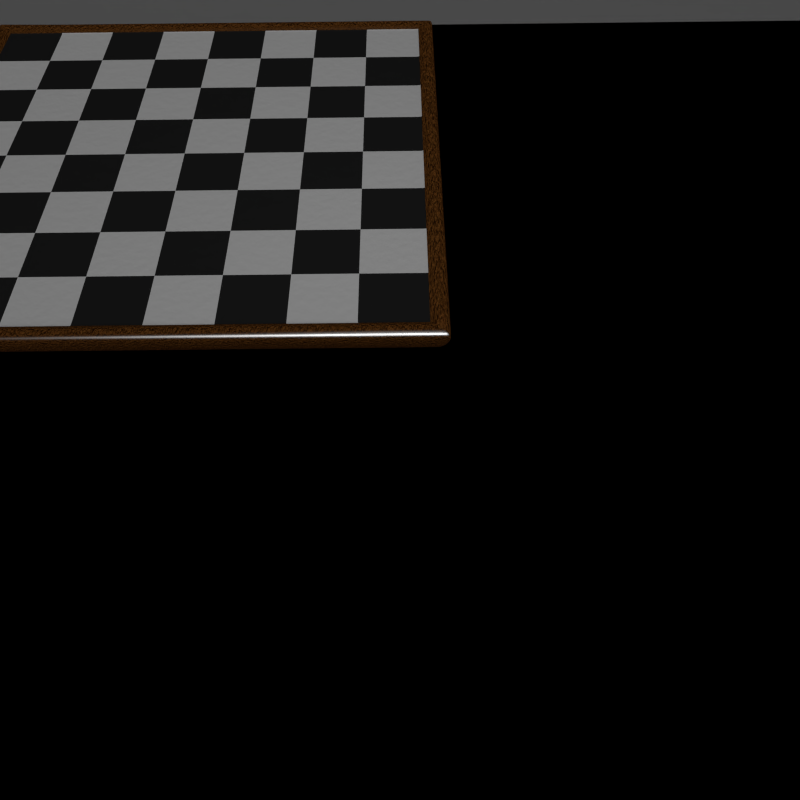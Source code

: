 # Source: chessboard2.blend  (saved by Blender 2.76.0; exported with 4.5.12 LTS)
import bpy
from mathutils import Matrix  # noqa: F401  (used for matrix-valued properties, if any)

bpy.ops.wm.read_factory_settings(use_empty=True)
scene = bpy.context.scene
scene.name = 'Scene'

# ---- collections
col_collection_1 = bpy.data.collections.new('Collection 1'); scene.collection.children.link(col_collection_1)
col_collection_2 = bpy.data.collections.new('Collection 2'); scene.collection.children.link(col_collection_2)

# ---- materials (node trees are filled in below, after node groups)
mat_black = bpy.data.materials.new('Black')
mat_black.alpha_threshold = 0.0
mat_black.diffuse_color = (0.0291, 0.0291, 0.0291, 1.0)
mat_black.roughness = 0.5
mat_black.line_color = (0.0, 0.0, 0.0, 1.0)
mat_white = bpy.data.materials.new('White')
mat_white.alpha_threshold = 0.0
mat_white.roughness = 0.5
mat_wood = bpy.data.materials.new('Wood')
mat_wood.alpha_threshold = 0.0
mat_wood.diffuse_color = (0.1902, 0.09747, 0.02327, 1.0)
mat_wood.roughness = 0.5
mat_wire = bpy.data.materials.new('Wire')
mat_wire.alpha_threshold = 0.0
mat_wire.roughness = 0.5
mat_material = bpy.data.materials.new('Material')
mat_material.alpha_threshold = 0.0
mat_material.roughness = 0.5

# ---- material node trees
mat_black.use_nodes = True; mat_black.node_tree.nodes.clear()
_N = mat_black.node_tree.nodes; _L = mat_black.node_tree.links
n0 = _N.new('ShaderNodeBump'); n0.name = 'Bump'; n0.location = (-403, 197)
n0.invert = True
n0.inputs[0].default_value = 0.2182
n0.inputs[1].default_value = 0.1
n0.inputs[2].default_value = 1.0
n1 = _N.new('ShaderNodeTexCoord'); n1.name = 'Texture Coordinate'; n1.location = (-929, 204)
n2 = _N.new('ShaderNodeFresnel'); n2.name = 'Fresnel'; n2.location = (-412, 357)
n2.inputs[0].default_value = 1.45
n3 = _N.new('ShaderNodeMath'); n3.name = 'Math'; n3.location = (-204, 510)
n3.operation = 'MULTIPLY'
n3.use_clamp = True
n4 = _N.new('ShaderNodeLayerWeight'); n4.name = 'Layer Weight'; n4.location = (-423, 498)
n4.inputs[0].default_value = 1.2
n5 = _N.new('ShaderNodeMath'); n5.name = 'Math.001'; n5.location = (-4, 517)
n5.operation = 'SINE'
n5.use_clamp = True
n6 = _N.new('ShaderNodeMath'); n6.name = 'Math.002'; n6.location = (179, 522)
n6.operation = 'SINE'
n6.use_clamp = True
n7 = _N.new('ShaderNodeOutputMaterial'); n7.name = 'Material Output'; n7.location = (592, 329)
n8 = _N.new('ShaderNodeMixShader'); n8.name = 'Mix Shader'; n8.location = (370, 326)
n9 = _N.new('ShaderNodeBsdfDiffuse'); n9.name = 'Diffuse BSDF'; n9.location = (-117, 308)
n10 = _N.new('ShaderNodeBsdfAnisotropic'); n10.name = 'Glossy BSDF'; n10.location = (-99, 176)
n10.distribution = 'GGX'
n10.inputs[1].default_value = 0.2236
n11 = _N.new('ShaderNodeTexNoise'); n11.name = 'Noise Texture'; n11.location = (-694, 209)
n11.inputs[2].default_value = 20.0
n11.inputs[3].default_value = 16.0
n12 = _N.new('ShaderNodeValToRGB'); n12.name = 'ColorRamp'; n12.location = (-851, 453)
n12.color_ramp.interpolation = 'B_SPLINE'
while len(n12.color_ramp.elements) > 1: n12.color_ramp.elements.remove(n12.color_ramp.elements[-1])
n12.color_ramp.elements[0].position = 0.0; n12.color_ramp.elements[0].color = (0.0, 0.0, 0.0, 1.0)
_e = n12.color_ramp.elements.new(1.0); _e.color = (0.0435, 0.0435, 0.0435, 1.0)
_L.new(n8.outputs[0], n7.inputs[0])
_L.new(n9.outputs[0], n8.inputs[2])
_L.new(n11.outputs[0], n0.inputs[3])
_L.new(n0.outputs[0], n10.inputs[4])
_L.new(n0.outputs[0], n9.inputs[2])
_L.new(n1.outputs[0], n11.inputs[0])
_L.new(n4.outputs[1], n3.inputs[0])
_L.new(n4.outputs[1], n3.inputs[1])
_L.new(n2.outputs[0], n5.inputs[1])
_L.new(n3.outputs[0], n5.inputs[0])
_L.new(n10.outputs[0], n8.inputs[1])
_L.new(n11.outputs[0], n6.inputs[1])
_L.new(n5.outputs[0], n6.inputs[0])
_L.new(n6.outputs[0], n8.inputs[0])
_L.new(n12.outputs[0], n9.inputs[0])
_L.new(n12.outputs[0], n10.inputs[0])
n7.is_active_output = True
mat_white.use_nodes = True; mat_white.node_tree.nodes.clear()
_N = mat_white.node_tree.nodes; _L = mat_white.node_tree.links
n0 = _N.new('ShaderNodeBump'); n0.name = 'Bump'; n0.location = (-403, 197)
n0.invert = True
n0.inputs[0].default_value = 0.2182
n0.inputs[1].default_value = 0.1
n0.inputs[2].default_value = 1.0
n1 = _N.new('ShaderNodeTexCoord'); n1.name = 'Texture Coordinate'; n1.location = (-929, 204)
n2 = _N.new('ShaderNodeFresnel'); n2.name = 'Fresnel'; n2.location = (-412, 357)
n2.inputs[0].default_value = 1.45
n3 = _N.new('ShaderNodeMath'); n3.name = 'Math'; n3.location = (-204, 510)
n3.operation = 'MULTIPLY'
n3.use_clamp = True
n4 = _N.new('ShaderNodeLayerWeight'); n4.name = 'Layer Weight'; n4.location = (-423, 498)
n4.inputs[0].default_value = 1.2
n5 = _N.new('ShaderNodeTexNoise'); n5.name = 'Noise Texture'; n5.location = (-618, 218)
n5.inputs[2].default_value = 60.0
n5.inputs[3].default_value = 16.0
n6 = _N.new('ShaderNodeMath'); n6.name = 'Math.002'; n6.location = (179, 522)
n6.operation = 'SINE'
n6.use_clamp = True
n7 = _N.new('ShaderNodeOutputMaterial'); n7.name = 'Material Output'; n7.location = (592, 329)
n8 = _N.new('ShaderNodeBsdfDiffuse'); n8.name = 'Diffuse BSDF'; n8.location = (-117, 308)
n9 = _N.new('ShaderNodeValToRGB'); n9.name = 'ColorRamp'; n9.location = (-835, 469)
n9.color_ramp.interpolation = 'B_SPLINE'
while len(n9.color_ramp.elements) > 1: n9.color_ramp.elements.remove(n9.color_ramp.elements[-1])
n9.color_ramp.elements[0].position = 0.0; n9.color_ramp.elements[0].color = (1.0, 1.0, 1.0, 1.0)
_e = n9.color_ramp.elements.new(1.0); _e.color = (0.3557, 0.3557, 0.3557, 1.0)
n10 = _N.new('ShaderNodeMath'); n10.name = 'Math.001'; n10.location = (-4, 517)
n10.operation = 'SINE'
n10.use_clamp = True
n11 = _N.new('ShaderNodeMixShader'); n11.name = 'Mix Shader'; n11.location = (370, 326)
n12 = _N.new('ShaderNodeBsdfAnisotropic'); n12.name = 'Glossy BSDF'; n12.location = (-99, 176)
n12.distribution = 'GGX'
n12.inputs[1].default_value = 0.0
_L.new(n11.outputs[0], n7.inputs[0])
_L.new(n8.outputs[0], n11.inputs[2])
_L.new(n5.outputs[0], n0.inputs[3])
_L.new(n1.outputs[0], n5.inputs[0])
_L.new(n4.outputs[1], n3.inputs[0])
_L.new(n4.outputs[1], n3.inputs[1])
_L.new(n2.outputs[0], n10.inputs[1])
_L.new(n3.outputs[0], n10.inputs[0])
_L.new(n5.outputs[0], n6.inputs[1])
_L.new(n10.outputs[0], n6.inputs[0])
_L.new(n9.outputs[0], n8.inputs[0])
_L.new(n10.outputs[0], n11.inputs[0])
_L.new(n12.outputs[0], n11.inputs[1])
_L.new(n9.outputs[0], n12.inputs[0])
_L.new(n0.outputs[0], n8.inputs[2])
_L.new(n0.outputs[0], n12.inputs[4])
n7.is_active_output = True
mat_wood.use_nodes = True; mat_wood.node_tree.nodes.clear()
_N = mat_wood.node_tree.nodes; _L = mat_wood.node_tree.links
n0 = _N.new('ShaderNodeBsdfDiffuse'); n0.name = 'Diffuse BSDF'; n0.location = (-115, 254)
n1 = _N.new('ShaderNodeOutputMaterial'); n1.name = 'Material Output'; n1.location = (387, 297)
n2 = _N.new('ShaderNodeMixShader'); n2.name = 'Mix Shader'; n2.location = (195, 345)
n3 = _N.new('ShaderNodeLayerWeight'); n3.name = 'Layer Weight'; n3.location = (-345, 489)
n3.inputs[0].default_value = 0.98
n4 = _N.new('ShaderNodeMath'); n4.name = 'Math'; n4.location = (-88, 508)
n4.use_clamp = True
n5 = _N.new('ShaderNodeBump'); n5.name = 'Bump'; n5.location = (-379, 184)
n5.inputs[1].default_value = 0.5
n5.inputs[2].default_value = 1.0
n6 = _N.new('ShaderNodeTexCoord'); n6.name = 'Texture Coordinate'; n6.location = (-1622, 189)
n7 = _N.new('ShaderNodeMapping'); n7.name = 'Mapping'; n7.location = (-1342, 233)
n7.vector_type = 'VECTOR'
n7.inputs[3].default_value = (5.0, 1.0, 1.0)
n8 = _N.new('ShaderNodeTexNoise'); n8.name = 'Noise Texture.001'; n8.location = (-967, 463)
n8.inputs[2].default_value = 40.0
n8.inputs[3].default_value = 16.0
n9 = _N.new('ShaderNodeTexNoise'); n9.name = 'Noise Texture'; n9.location = (-858, 130)
n9.inputs[2].default_value = 60.0
n9.inputs[3].default_value = 16.0
n9.inputs[8].default_value = 0.35
n10 = _N.new('ShaderNodeValToRGB'); n10.name = 'ColorRamp'; n10.location = (-755, 448)
n10.color_ramp.interpolation = 'B_SPLINE'
while len(n10.color_ramp.elements) > 1: n10.color_ramp.elements.remove(n10.color_ramp.elements[-1])
n10.color_ramp.elements[0].position = 0.0; n10.color_ramp.elements[0].color = (0.235, 0.09831, 0.02021, 1.0)
_e = n10.color_ramp.elements.new(1.0); _e.color = (0.0955, 0.02395, 0.006532, 1.0)
n11 = _N.new('ShaderNodeBsdfAnisotropic'); n11.name = 'Glossy BSDF'; n11.location = (-92, 112)
n11.distribution = 'ASHIKHMIN_SHIRLEY'
n11.inputs[1].default_value = 0.4472
_L.new(n0.outputs[0], n2.inputs[2])
_L.new(n6.outputs[0], n7.inputs[0])
_L.new(n7.outputs[0], n9.inputs[0])
_L.new(n2.outputs[0], n1.inputs[0])
_L.new(n3.outputs[1], n4.inputs[0])
_L.new(n11.outputs[0], n2.inputs[1])
_L.new(n9.outputs[0], n5.inputs[3])
_L.new(n9.outputs[0], n4.inputs[1])
_L.new(n5.outputs[0], n0.inputs[2])
_L.new(n8.outputs[0], n10.inputs[0])
_L.new(n7.outputs[0], n8.inputs[0])
_L.new(n10.outputs[0], n0.inputs[0])
_L.new(n3.outputs[1], n2.inputs[0])
n1.is_active_output = True
mat_wire.use_nodes = True; mat_wire.node_tree.nodes.clear()
_N = mat_wire.node_tree.nodes; _L = mat_wire.node_tree.links
n0 = _N.new('ShaderNodeOutputMaterial'); n0.name = 'Material Output'; n0.location = (300, 300)
n1 = _N.new('ShaderNodeBsdfDiffuse'); n1.name = 'Diffuse BSDF'; n1.location = (10, 300)
_L.new(n1.outputs[0], n0.inputs[0])
n0.is_active_output = True
mat_material.use_nodes = True; mat_material.node_tree.nodes.clear()
_N = mat_material.node_tree.nodes; _L = mat_material.node_tree.links
n0 = _N.new('ShaderNodeOutputMaterial'); n0.name = 'Material Output'; n0.location = (300, 300)
n1 = _N.new('ShaderNodeMixShader'); n1.name = 'Mix Shader'; n1.location = (90, 348)
n2 = _N.new('ShaderNodeBsdfAnisotropic'); n2.name = 'Glossy BSDF'; n2.location = (-184, 132)
n2.distribution = 'GGX'
n2.inputs[1].default_value = 0.4472
n3 = _N.new('ShaderNodeBsdfDiffuse'); n3.name = 'Diffuse BSDF'; n3.location = (-239, 295)
n3.inputs[0].default_value = (0.247, 0.247, 0.247, 1.0)
n4 = _N.new('ShaderNodeLayerWeight'); n4.name = 'Layer Weight'; n4.location = (-228, 443)
_L.new(n3.outputs[0], n1.inputs[1])
_L.new(n1.outputs[0], n0.inputs[0])
_L.new(n2.outputs[0], n1.inputs[2])
_L.new(n4.outputs[1], n1.inputs[0])
n0.is_active_output = True

# ---- world
world_world = bpy.data.worlds.new('World'); scene.world = world_world
world_world.use_nodes = True; world_world.node_tree.nodes.clear()
_N = world_world.node_tree.nodes; _L = world_world.node_tree.links
n0 = _N.new('ShaderNodeOutputWorld'); n0.name = 'World Output'; n0.location = (300, 300)
n1 = _N.new('ShaderNodeBackground'); n1.name = 'Background'; n1.location = (10, 300)
n1.inputs[0].default_value = (0.05088, 0.05088, 0.05088, 1.0)
_L.new(n1.outputs[0], n0.inputs[0])
n0.is_active_output = True
world_world.color = (0.05088, 0.05088, 0.05088)
world_world.use_sun_shadow = False
world_world.sun_shadow_jitter_overblur = 0.0
world_world.cycles.sampling_method = 'MANUAL'
world_world.cycles.sample_map_resolution = 2048
world_world.light_settings.ao_factor = 0.2467

# ---- cameras
cam_camera = bpy.data.cameras.new('Camera')
cam_camera.clip_end = 100.0
cam_camera.lens = 35.0
cam_camera.sensor_width = 32.0
cam_camera.sensor_height = 18.0
cam_camera.ortho_scale = 7.314
cam_camera.dof.focus_distance = 0.0

# ---- lights
light_lamp = bpy.data.lights.new('Lamp', 'POINT')
light_lamp.transmission_factor = 0.0
light_lamp.cutoff_distance = 30.0
light_lamp.energy = 500.0
light_lamp.shadow_buffer_clip_start = 1.001
light_lamp.shadow_soft_size = 0.1
light_lamp.shadow_maximum_resolution = 0.006
light_lamp.use_absolute_resolution = True
light_lamp.cycles.use_multiple_importance_sampling = False
light_sun = bpy.data.lights.new('Sun', 'SUN')
light_sun.transmission_factor = 0.0
light_sun.angle = 0.1993
light_sun.energy = 1.0
light_sun.shadow_buffer_clip_start = 0.5
light_sun.shadow_soft_size = 0.1
light_sun.shadow_cascade_max_distance = 1000.0
light_sun.cycles.use_multiple_importance_sampling = False

# ---- meshes
me_chessboard = bpy.data.meshes.new('Chessboard')
me_chessboard.from_pydata([(-9.924, 2.656, -0.3621), (-9.924, -0.9647, -0.3621), (-13.55, -0.9647, -0.3621), (-13.55, 2.656, -0.3621), (-9.924, 2.656, 0.3621), (-9.924, -0.9647, 0.3621), (-13.55, -0.9647, 0.3621), (-13.55, 2.656, 0.3621), (-11.73, 2.656, -0.3621), (-11.73, -0.9647, -0.3621), (-11.73, 2.656, 0.3621), (-11.73, -0.9647, 0.3621), (-9.924, 0.8458, -0.3621), (-13.55, 0.8458, -0.3621), (-9.924, 0.8458, 0.3621), (-13.55, 0.8458, 0.3621), (-11.73, 0.8458, 0.3621), (-11.73, 0.8458, -0.3621), (-6.303, 2.656, -0.3621), (-6.303, -0.9647, -0.3621), (-6.303, 2.656, 0.3621), (-6.303, -0.9647, 0.3621), (-8.114, 2.656, -0.3621), (-8.114, -0.9647, -0.3621), (-8.114, 2.656, 0.3621), (-8.114, -0.9647, 0.3621), (-6.303, 0.8458, -0.3621), (-6.303, 0.8458, 0.3621), (-8.114, 0.8458, 0.3621), (-8.114, 0.8458, -0.3621), (-2.682, 2.656, -0.3621), (-2.682, -0.9647, -0.3621), (-2.682, 2.656, 0.3621), (-2.682, -0.9647, 0.3621), (-4.493, 2.656, -0.3621), (-4.493, -0.9647, -0.3621), (-4.493, 2.656, 0.3621), (-4.493, -0.9647, 0.3621), (-2.682, 0.8458, -0.3621), (-2.682, 0.8458, 0.3621), (-4.493, 0.8458, 0.3621), (-4.493, 0.8458, -0.3621), (0.9385, 2.656, -0.3621), (0.9385, -0.9647, -0.3621), (0.9385, 2.656, 0.3621), (0.9385, -0.9647, 0.3621), (-0.8719, 2.656, -0.3621), (-0.8719, -0.9647, -0.3621), (-0.8719, 2.656, 0.3621), (-0.8719, -0.9647, 0.3621), (0.9385, 0.8458, -0.3621), (0.9385, 0.8458, 0.3621), (-0.8719, 0.8458, 0.3621), (-0.8719, 0.8458, -0.3621), (-9.924, 6.277, -0.3621), (-13.55, 6.277, -0.3621), (-9.924, 6.277, 0.3621), (-13.55, 6.277, 0.3621), (-11.73, 6.277, -0.3621), (-11.73, 6.277, 0.3621), (-9.924, 4.467, -0.3621), (-13.55, 4.467, -0.3621), (-9.924, 4.467, 0.3621), (-13.55, 4.467, 0.3621), (-11.73, 4.467, 0.3621), (-11.73, 4.467, -0.3621), (-6.303, 6.277, -0.3621), (-6.303, 6.277, 0.3621), (-8.114, 6.277, -0.3621), (-8.114, 6.277, 0.3621), (-6.303, 4.467, -0.3621), (-6.303, 4.467, 0.3621), (-8.114, 4.467, 0.3621), (-8.114, 4.467, -0.3621), (-2.682, 6.277, -0.3621), (-2.682, 6.277, 0.3621), (-4.493, 6.277, -0.3621), (-4.493, 6.277, 0.3621), (-2.682, 4.467, -0.3621), (-2.682, 4.467, 0.3621), (-4.493, 4.467, 0.3621), (-4.493, 4.467, -0.3621), (0.9385, 6.277, -0.3621), (0.9385, 6.277, 0.3621), (-0.8719, 6.277, -0.3621), (-0.8719, 6.277, 0.3621), (0.9385, 4.467, -0.3621), (0.9385, 4.467, 0.3621), (-0.8719, 4.467, 0.3621), (-0.8719, 4.467, -0.3621), (-9.924, 9.898, -0.3621), (-13.55, 9.898, -0.3621), (-9.924, 9.898, 0.3621), (-13.55, 9.898, 0.3621), (-11.73, 9.898, -0.3621), (-11.73, 9.898, 0.3621), (-9.924, 8.088, -0.3621), (-13.55, 8.088, -0.3621), (-9.924, 8.088, 0.3621), (-13.55, 8.088, 0.3621), (-11.73, 8.088, 0.3621), (-11.73, 8.088, -0.3621), (-6.303, 9.898, -0.3621), (-6.303, 9.898, 0.3621), (-8.114, 9.898, -0.3621), (-8.114, 9.898, 0.3621), (-6.303, 8.088, -0.3621), (-6.303, 8.088, 0.3621), (-8.114, 8.088, 0.3621), (-8.114, 8.088, -0.3621), (-2.682, 9.898, -0.3621), (-2.682, 9.898, 0.3621), (-4.493, 9.898, -0.3621), (-4.493, 9.898, 0.3621), (-2.682, 8.088, -0.3621), (-2.682, 8.088, 0.3621), (-4.493, 8.088, 0.3621), (-4.493, 8.088, -0.3621), (0.9385, 9.898, -0.3621), (0.9385, 9.898, 0.3621), (-0.8719, 9.898, -0.3621), (-0.8719, 9.898, 0.3621), (0.9385, 8.088, -0.3621), (0.9385, 8.088, 0.3621), (-0.8719, 8.088, 0.3621), (-0.8719, 8.088, -0.3621), (-9.924, 13.52, -0.3621), (-13.55, 13.52, -0.3621), (-9.924, 13.52, 0.3621), (-13.55, 13.52, 0.3621), (-11.73, 13.52, -0.3621), (-11.73, 13.52, 0.3621), (-9.924, 11.71, -0.3621), (-13.55, 11.71, -0.3621), (-9.924, 11.71, 0.3621), (-13.55, 11.71, 0.3621), (-11.73, 11.71, 0.3621), (-11.73, 11.71, -0.3621), (-6.303, 13.52, -0.3621), (-6.303, 13.52, 0.3621), (-8.114, 13.52, -0.3621), (-8.114, 13.52, 0.3621), (-6.303, 11.71, -0.3621), (-6.303, 11.71, 0.3621), (-8.114, 11.71, 0.3621), (-8.114, 11.71, -0.3621), (-2.682, 13.52, -0.3621), (-2.682, 13.52, 0.3621), (-4.493, 13.52, -0.3621), (-4.493, 13.52, 0.3621), (-2.682, 11.71, -0.3621), (-2.682, 11.71, 0.3621), (-4.493, 11.71, 0.3621), (-4.493, 11.71, -0.3621), (0.9385, 13.52, -0.3621), (0.9385, 13.52, 0.3621), (-0.8719, 13.52, -0.3621), (-0.8719, 13.52, 0.3621), (0.9385, 11.71, -0.3621), (0.9385, 11.71, 0.3621), (-0.8719, 11.71, 0.3621), (-0.8719, 11.71, -0.3621), (-11.94, -1.232, -0.3755), (-13.81, -1.232, -0.3755), (-13.81, 0.6452, -0.3755), (-13.81, 2.523, -0.3755), (-12.19, -1.567, 0.3755), (-14.15, -1.567, 0.3755), (-14.15, 0.3942, 0.3755), (-14.15, 2.355, 0.3755), (-10.06, -1.232, -0.3755), (-10.23, -1.567, 0.3755), (-8.181, -1.232, -0.3755), (-8.264, -1.567, 0.3755), (-6.303, -1.232, -0.3755), (-6.303, -1.567, 0.3755), (-4.426, -1.232, -0.3755), (-4.342, -1.567, 0.3755), (-2.549, -1.232, -0.3755), (-2.381, -1.567, 0.3755), (1.206, 0.6452, -0.3755), (1.206, -1.232, -0.3755), (-0.6713, -1.232, -0.3755), (1.541, 0.3942, 0.3755), (1.541, -1.567, 0.3755), (-0.4203, -1.567, 0.3755), (1.206, 2.523, -0.3755), (1.541, 2.355, 0.3755), (-13.81, 4.4, -0.3755), (-13.81, 6.277, -0.3755), (-14.15, 4.316, 0.3755), (-14.15, 6.277, 0.3755), (1.206, 4.4, -0.3755), (1.541, 4.316, 0.3755), (1.206, 6.277, -0.3755), (1.541, 6.277, 0.3755), (-13.81, 8.155, -0.3755), (-13.81, 10.03, -0.3755), (-14.15, 8.238, 0.3755), (-14.15, 10.2, 0.3755), (1.206, 8.155, -0.3755), (1.541, 8.238, 0.3755), (1.206, 10.03, -0.3755), (1.541, 10.2, 0.3755), (-11.94, 13.79, -0.3755), (-13.81, 13.79, -0.3755), (-13.81, 11.91, -0.3755), (-12.19, 14.12, 0.3755), (-14.15, 14.12, 0.4613), (-14.15, 12.16, 0.3755), (-10.06, 13.79, -0.3755), (-10.23, 14.12, 0.3755), (-8.181, 13.79, -0.3755), (-8.264, 14.12, 0.3755), (-6.303, 13.79, -0.3755), (-6.303, 14.12, 0.3755), (-4.426, 13.79, -0.3755), (-4.342, 14.12, 0.3755), (-2.549, 13.79, -0.3755), (-2.381, 14.12, 0.3755), (1.206, 11.91, -0.3755), (-0.6713, 13.79, -0.3755), (1.541, 12.16, 0.3755), (-0.4203, 14.12, 0.3755), (1.206, 13.79, -0.3755), (1.541, 14.12, 0.3755), (-11.82, -1.073, 0.4687), (-13.65, -1.073, 0.4687), (-13.65, 0.7645, 0.4687), (-13.65, 2.602, 0.4687), (-9.979, -1.073, 0.4687), (-8.141, -1.073, 0.4687), (-6.303, -1.073, 0.4687), (-4.466, -1.073, 0.4687), (-2.628, -1.073, 0.4687), (1.047, 0.7645, 0.4687), (1.047, -1.073, 0.4687), (-0.7907, -1.073, 0.4687), (1.047, 2.602, 0.4687), (-13.65, 4.44, 0.4687), (-13.65, 6.277, 0.4687), (1.047, 4.44, 0.4687), (1.047, 6.277, 0.4687), (-13.65, 8.115, 0.4687), (-13.65, 9.952, 0.4687), (1.047, 8.115, 0.4687), (1.047, 9.952, 0.4687), (-11.82, 13.63, 0.4687), (-13.65, 13.63, 0.4687), (-13.65, 11.79, 0.4687), (-9.979, 13.63, 0.4687), (-8.141, 13.63, 0.4687), (-6.303, 13.63, 0.4687), (-4.466, 13.63, 0.4687), (-2.628, 13.63, 0.4687), (1.047, 11.79, 0.4687), (-0.7907, 13.63, 0.4687), (1.047, 13.63, 0.4687), (-13.93, 13.9, 0.5132), (-4.398, 13.9, 0.5132), (-13.93, 10.09, 0.5132), (-13.93, 8.183, 0.5132), (-4.398, -1.344, 0.5132), (-2.493, -1.344, 0.5132), (-0.5871, 13.9, 0.5132), (-2.493, 13.9, 0.5132), (-6.303, 13.9, 0.5132), (-8.209, 13.9, 0.5132), (-13.93, 2.466, 0.5132), (1.318, -1.344, 0.5132), (1.318, 0.5609, 0.5132), (-13.93, 6.277, 0.5132), (-13.93, 4.372, 0.5132), (1.318, 10.09, 0.5132), (1.318, 11.99, 0.5132), (-12.02, -1.344, 0.5132), (-13.93, -1.344, 0.5132), (-13.93, 0.5609, 0.5132), (-10.11, -1.344, 0.5132), (-8.209, -1.344, 0.5132), (-6.303, -1.344, 0.5132), (-0.5871, -1.344, 0.5132), (1.318, 2.466, 0.5132), (1.318, 4.372, 0.5132), (1.318, 6.277, 0.5132), (1.318, 8.183, 0.5132), (-12.02, 13.9, 0.5132), (-13.93, 11.99, 0.5132), (-10.11, 13.9, 0.5132), (1.318, 13.9, 0.5132), (0.8673, 2.656, -0.3621), (0.8673, -0.9647, -0.3621), (0.8673, 2.656, 0.3621), (0.8673, -0.9647, 0.3621), (0.8673, 0.8458, -0.3621), (0.8673, 0.8458, 0.3621), (0.8673, 6.277, -0.3621), (0.8673, 6.277, 0.3621), (0.8673, 4.467, -0.3621), (0.8673, 4.467, 0.3621), (0.8673, 9.898, -0.3621), (0.8673, 9.898, 0.3621), (0.8673, 8.088, -0.3621), (0.8673, 8.088, 0.3621), (0.8673, 13.52, -0.3621), (0.8673, 13.52, 0.3621), (0.8673, 11.71, -0.3621), (0.8673, 11.71, 0.3621), (1.132, -1.232, -0.3755), (1.464, -1.567, 0.3755), (1.132, 13.79, -0.3755), (1.464, 14.12, 0.3755), (0.9746, -1.073, 0.4687), (0.9746, 13.63, 0.4687), (1.243, -1.344, 0.5132), (1.243, 13.9, 0.5132), (-13.48, 2.656, -0.3621), (-13.48, -0.9647, -0.3621), (-13.48, 2.656, 0.3621), (-13.48, -0.9647, 0.3621), (-13.48, 0.8458, 0.3621), (-13.48, 0.8458, -0.3621), (-13.48, 6.277, -0.3621), (-13.48, 6.277, 0.3621), (-13.48, 4.467, 0.3621), (-13.48, 4.467, -0.3621), (-13.48, 9.898, -0.3621), (-13.48, 9.898, 0.3621), (-13.48, 8.088, 0.3621), (-13.48, 8.088, -0.3621), (-13.48, 13.52, -0.3621), (-13.48, 13.52, 0.3621), (-13.48, 11.71, 0.3621), (-13.48, 11.71, -0.3621), (-13.74, -1.232, -0.3755), (-14.08, -1.567, 0.3755), (-13.74, 13.79, -0.3755), (-14.08, 14.12, 0.4613), (-13.59, -1.073, 0.4687), (-13.59, 13.63, 0.4687), (-13.86, -1.344, 0.5132), (-13.86, 13.9, 0.5132), (-13.55, 13.41, -0.3621), (-13.55, 13.41, 0.3621), (-11.73, 13.41, -0.3621), (-9.924, 13.41, -0.3621), (-9.924, 13.41, 0.3621), (-11.73, 13.41, 0.3621), (-8.114, 13.41, -0.3621), (-6.303, 13.41, -0.3621), (-6.303, 13.41, 0.3621), (-8.114, 13.41, 0.3621), (-4.493, 13.41, -0.3621), (-2.682, 13.41, -0.3621), (-2.682, 13.41, 0.3621), (-4.493, 13.41, 0.3621), (-0.8719, 13.41, -0.3621), (0.9385, 13.41, -0.3621), (0.9385, 13.41, 0.3621), (-0.8719, 13.41, 0.3621), (-13.81, 13.68, -0.3755), (-14.15, 14.01, 0.4613), (1.206, 13.68, -0.3755), (1.541, 14.01, 0.3755), (-13.65, 13.52, 0.4687), (1.047, 13.52, 0.4687), (-13.93, 13.79, 0.5132), (1.318, 13.79, 0.5132), (0.8673, 13.41, 0.3621), (0.8673, 13.41, -0.3621), (-13.48, 13.41, -0.3621), (-13.48, 13.41, 0.3621), (-9.924, -0.856, -0.3621), (-9.924, -0.856, 0.3621), (-11.73, -0.856, 0.3621), (-13.55, -0.856, -0.3621), (-13.55, -0.856, 0.3621), (-11.73, -0.856, -0.3621), (-6.303, -0.856, -0.3621), (-6.303, -0.856, 0.3621), (-8.114, -0.856, 0.3621), (-8.114, -0.856, -0.3621), (-2.682, -0.856, -0.3621), (-2.682, -0.856, 0.3621), (-4.493, -0.856, 0.3621), (-4.493, -0.856, -0.3621), (0.9385, -0.856, -0.3621), (0.9385, -0.856, 0.3621), (-0.8719, -0.856, 0.3621), (-0.8719, -0.856, -0.3621), (-13.81, -1.119, -0.3755), (-14.15, -1.449, 0.3755), (1.206, -1.119, -0.3755), (1.541, -1.449, 0.3755), (-13.65, -0.9628, 0.4687), (1.047, -0.9628, 0.4687), (-13.93, -1.23, 0.5132), (1.318, -1.23, 0.5132), (0.8673, -0.856, -0.3621), (0.8673, -0.856, 0.3621), (-13.48, -0.856, 0.3621), (-13.48, -0.856, -0.3621)], [], [(401, 317, 2, 375), (400, 376, 6, 319), (373, 374, 11, 5), (372, 1, 9, 377), (0, 12, 17, 8), (4, 10, 16, 14), (318, 7, 15, 320), (316, 321, 13, 3), (381, 23, 1, 372), (380, 373, 5, 25), (379, 380, 25, 21), (378, 19, 23, 381), (18, 26, 29, 22), (20, 24, 28, 27), (24, 4, 14, 28), (22, 29, 12, 0), (385, 35, 19, 378), (384, 379, 21, 37), (383, 384, 37, 33), (382, 31, 35, 385), (30, 38, 41, 34), (32, 36, 40, 39), (36, 20, 27, 40), (34, 41, 26, 18), (389, 47, 31, 382), (388, 383, 33, 49), (399, 388, 49, 293), (398, 291, 47, 389), (290, 294, 53, 46), (48, 32, 39, 52), (46, 53, 38, 30), (325, 316, 3, 61), (324, 63, 7, 318), (62, 64, 10, 4), (60, 0, 8, 65), (54, 60, 65, 58), (56, 59, 64, 62), (323, 57, 63, 324), (322, 325, 61, 55), (73, 22, 0, 60), (72, 62, 4, 24), (71, 72, 24, 20), (70, 18, 22, 73), (66, 70, 73, 68), (67, 69, 72, 71), (69, 56, 62, 72), (68, 73, 60, 54), (81, 34, 18, 70), (80, 71, 20, 36), (79, 80, 36, 32), (78, 30, 34, 81), (74, 78, 81, 76), (75, 77, 80, 79), (77, 67, 71, 80), (76, 81, 70, 66), (89, 46, 30, 78), (88, 79, 32, 48), (292, 48, 52, 295), (299, 88, 48, 292), (298, 290, 46, 89), (296, 298, 89, 84), (85, 75, 79, 88), (84, 89, 78, 74), (329, 322, 55, 97), (328, 99, 57, 323), (98, 100, 59, 56), (96, 54, 58, 101), (90, 96, 101, 94), (92, 95, 100, 98), (327, 93, 99, 328), (326, 329, 97, 91), (109, 68, 54, 96), (108, 98, 56, 69), (107, 108, 69, 67), (106, 66, 68, 109), (102, 106, 109, 104), (103, 105, 108, 107), (105, 92, 98, 108), (104, 109, 96, 90), (117, 76, 66, 106), (116, 107, 67, 77), (115, 116, 77, 75), (114, 74, 76, 117), (110, 114, 117, 112), (111, 113, 116, 115), (113, 103, 107, 116), (112, 117, 106, 102), (125, 84, 74, 114), (124, 115, 75, 85), (297, 85, 88, 299), (303, 124, 85, 297), (302, 296, 84, 125), (300, 302, 125, 120), (121, 111, 115, 124), (120, 125, 114, 110), (333, 326, 91, 133), (332, 135, 93, 327), (134, 136, 95, 92), (132, 90, 94, 137), (345, 132, 137, 344), (346, 347, 136, 134), (371, 343, 135, 332), (370, 333, 133, 342), (145, 104, 90, 132), (144, 134, 92, 105), (143, 144, 105, 103), (142, 102, 104, 145), (349, 142, 145, 348), (350, 351, 144, 143), (351, 346, 134, 144), (348, 145, 132, 345), (153, 112, 102, 142), (152, 143, 103, 113), (151, 152, 113, 111), (150, 110, 112, 153), (353, 150, 153, 352), (354, 355, 152, 151), (355, 350, 143, 152), (352, 153, 142, 349), (161, 120, 110, 150), (160, 151, 111, 121), (301, 121, 124, 303), (307, 160, 121, 301), (306, 300, 120, 161), (369, 306, 161, 356), (359, 354, 151, 160), (356, 161, 150, 353), (49, 33, 234, 237), (211, 207, 286, 288), (86, 82, 194, 192), (57, 99, 243, 240), (3, 13, 164, 165), (331, 131, 247, 339), (177, 179, 263, 262), (42, 86, 192, 186), (149, 147, 254, 253), (195, 201, 285, 284), (99, 93, 244, 243), (368, 359, 160, 307), (223, 219, 265, 264), (50, 42, 186, 180), (317, 9, 162, 334), (391, 167, 276, 396), (133, 91, 197, 206), (147, 157, 256, 254), (19, 35, 176, 174), (9, 1, 170, 162), (23, 19, 174, 172), (33, 37, 233, 234), (187, 193, 283, 282), (146, 148, 216, 218), (215, 213, 267, 266), (141, 139, 252, 251), (7, 63, 239, 229), (97, 55, 189, 196), (309, 184, 269, 314), (375, 2, 163, 390), (203, 222, 274, 273), (304, 156, 221, 310), (182, 185, 179, 178), (178, 179, 177, 176), (176, 177, 175, 174), (174, 175, 173, 172), (172, 173, 171, 170), (170, 171, 166, 162), (334, 335, 167, 163), (376, 15, 228, 394), (164, 168, 169, 165), (165, 169, 190, 188), (188, 190, 191, 189), (189, 191, 198, 196), (196, 198, 199, 197), (197, 199, 209, 206), (360, 361, 208, 205), (336, 337, 207, 204), (204, 207, 211, 210), (210, 211, 213, 212), (212, 213, 215, 214), (214, 215, 217, 216), (216, 217, 219, 218), (218, 219, 223, 221), (310, 311, 225, 224), (362, 363, 222, 220), (220, 222, 203, 202), (202, 203, 201, 200), (200, 201, 195, 194), (194, 195, 193, 192), (192, 193, 187, 186), (186, 187, 183, 180), (392, 393, 184, 181), (1, 23, 172, 170), (126, 130, 204, 210), (82, 122, 200, 194), (140, 126, 210, 212), (387, 45, 236, 395), (291, 43, 181, 308), (361, 209, 287, 366), (55, 61, 188, 189), (63, 57, 240, 239), (122, 118, 202, 200), (390, 391, 168, 164), (159, 119, 246, 255), (148, 138, 214, 216), (118, 158, 220, 202), (175, 177, 262, 280), (139, 149, 253, 252), (91, 97, 196, 197), (357, 154, 224, 362), (198, 191, 271, 261), (358, 159, 255, 365), (61, 3, 165, 188), (15, 7, 229, 228), (330, 127, 205, 336), (156, 146, 218, 221), (35, 31, 178, 176), (25, 5, 230, 231), (31, 47, 182, 178), (166, 171, 278, 275), (337, 208, 258, 341), (138, 140, 212, 214), (190, 169, 268, 272), (342, 133, 206, 360), (230, 226, 275, 278), (244, 249, 287, 260), (232, 231, 279, 280), (313, 257, 289, 315), (364, 248, 258, 366), (238, 235, 270, 282), (237, 234, 263, 281), (386, 50, 180, 392), (240, 243, 261, 271), (339, 247, 286, 341), (253, 254, 265, 259), (243, 244, 260, 261), (234, 233, 262, 263), (254, 256, 264, 265), (251, 252, 266, 267), (229, 239, 272, 268), (395, 236, 269, 397), (239, 240, 271, 272), (255, 246, 273, 274), (242, 241, 283, 284), (233, 232, 280, 262), (241, 238, 282, 283), (247, 250, 288, 286), (246, 245, 285, 273), (338, 227, 276, 340), (245, 242, 284, 285), (250, 251, 267, 288), (308, 309, 185, 182), (231, 230, 278, 279), (228, 229, 268, 277), (365, 255, 274, 367), (252, 253, 259, 266), (183, 187, 282, 270), (217, 215, 266, 259), (44, 51, 235, 238), (343, 129, 248, 364), (305, 155, 257, 313), (193, 195, 284, 283), (171, 173, 279, 278), (21, 25, 231, 232), (312, 237, 281, 314), (93, 135, 249, 244), (5, 11, 226, 230), (335, 166, 275, 340), (201, 203, 273, 285), (209, 199, 260, 287), (83, 87, 241, 242), (191, 190, 272, 271), (37, 21, 232, 233), (87, 44, 238, 241), (169, 168, 277, 268), (219, 217, 259, 265), (131, 128, 250, 247), (394, 228, 277, 396), (199, 198, 261, 260), (173, 175, 280, 279), (363, 225, 289, 367), (119, 123, 245, 246), (319, 6, 227, 338), (179, 185, 281, 263), (123, 83, 242, 245), (128, 141, 251, 250), (213, 211, 288, 267), (311, 223, 264, 315), (45, 293, 312, 236), (225, 311, 315, 289), (293, 49, 237, 312), (236, 312, 314, 269), (157, 305, 313, 256), (256, 313, 315, 264), (47, 291, 308, 182), (181, 184, 309, 308), (221, 223, 311, 310), (154, 304, 310, 224), (358, 368, 307, 159), (357, 158, 306, 369), (158, 118, 300, 306), (159, 307, 301, 119), (119, 301, 303, 123), (118, 122, 302, 300), (122, 82, 296, 302), (123, 303, 297, 83), (83, 297, 299, 87), (82, 86, 298, 296), (86, 42, 290, 298), (87, 299, 292, 44), (44, 292, 295, 51), (42, 50, 294, 290), (386, 43, 291, 398), (387, 399, 293, 45), (11, 319, 338, 226), (167, 335, 340, 276), (226, 338, 340, 275), (248, 339, 341, 258), (207, 337, 341, 286), (130, 330, 336, 204), (205, 208, 337, 336), (162, 166, 335, 334), (2, 317, 334, 163), (129, 331, 339, 248), (344, 137, 333, 370), (347, 371, 332, 136), (136, 332, 327, 95), (137, 94, 326, 333), (94, 101, 329, 326), (95, 327, 328, 100), (100, 328, 323, 59), (101, 58, 322, 329), (58, 65, 325, 322), (59, 323, 324, 64), (64, 324, 318, 10), (65, 8, 316, 325), (8, 17, 321, 316), (10, 318, 320, 16), (374, 400, 319, 11), (377, 9, 317, 401), (131, 331, 371, 347), (130, 344, 370, 330), (154, 357, 369, 304), (155, 305, 368, 358), (222, 363, 367, 274), (135, 343, 364, 249), (257, 365, 367, 289), (249, 364, 366, 287), (127, 342, 360, 205), (155, 358, 365, 257), (158, 357, 362, 220), (208, 361, 366, 258), (224, 225, 363, 362), (206, 209, 361, 360), (156, 356, 353, 146), (157, 147, 354, 359), (185, 309, 314, 281), (305, 157, 359, 368), (148, 352, 349, 138), (149, 139, 350, 355), (147, 149, 355, 354), (146, 353, 352, 148), (140, 348, 345, 126), (141, 128, 346, 351), (139, 141, 351, 350), (138, 349, 348, 140), (330, 370, 342, 127), (331, 129, 343, 371), (128, 131, 347, 346), (126, 345, 344, 130), (393, 183, 270, 397), (17, 377, 401, 321), (16, 320, 400, 374), (51, 295, 399, 387), (184, 393, 397, 269), (50, 386, 398, 294), (227, 394, 396, 276), (43, 386, 392, 181), (235, 395, 397, 270), (51, 387, 395, 235), (163, 167, 391, 390), (180, 183, 393, 392), (13, 375, 390, 164), (6, 376, 394, 227), (304, 369, 356, 156), (52, 39, 383, 388), (53, 389, 382, 38), (38, 382, 385, 41), (39, 40, 384, 383), (40, 27, 379, 384), (41, 385, 378, 26), (26, 378, 381, 29), (27, 28, 380, 379), (28, 14, 373, 380), (29, 381, 372, 12), (12, 372, 377, 17), (14, 16, 374, 373), (320, 15, 376, 400), (168, 391, 396, 277), (294, 398, 389, 53), (388, 399, 295, 52), (321, 401, 375, 13)])
me_chessboard.polygons.foreach_set('use_smooth', [True] * 400)
me_chessboard.polygons.foreach_set('material_index', [2, 1, 0, 2, 2, 1, 0, 2, 2, 1, 0, 2, 2, 1, 0, 2, 2, 1, 0, 2, 2, 1, 0, 2, 2, 1, 0, 2, 2, 0, 2, 2, 1, 0, 2, 2, 1, 0, 2, 2, 1, 0, 2, 2, 1, 0, 2, 2, 1, 0, 2, 2, 1, 0, 2, 2, 1, 1, 0, 2, 2, 0, 2, 2, 1, 0, 2, 2, 1, 0, 2, 2, 1, 0, 2, 2, 1, 0, 2, 2, 1, 0, 2, 2, 1, 0, 2, 2, 1, 1, 0, 2, 2, 0, 2, 2, 1, 0, 2, 2, 1, 0, 2, 2, 1, 0, 2, 2, 1, 0, 2, 2, 1, 0, 2, 2, 1, 0, 2, 2, 1, 1, 0, 2, 2, 0, 2, 2, 2, 2, 2, 2, 2, 2, 2, 2, 2, 2, 1, 2, 2, 2, 2, 2, 2, 2, 2, 2, 2, 2, 2, 2, 2, 2, 2, 2, 2, 2, 2, 2, 2, 2, 2, 2, 2, 2, 2, 2, 2, 2, 2, 2, 2, 2, 2, 2, 2, 2, 2, 2, 2, 2, 2, 2, 2, 2, 2, 2, 2, 2, 2, 2, 2, 2, 2, 2, 2, 2, 2, 2, 2, 2, 2, 2, 2, 2, 2, 2, 2, 2, 2, 2, 2, 2, 2, 2, 2, 2, 2, 2, 2, 2, 2, 2, 2, 2, 2, 2, 2, 2, 2, 2, 2, 2, 2, 2, 2, 2, 2, 2, 2, 2, 2, 2, 2, 2, 2, 2, 2, 2, 2, 2, 2, 2, 2, 2, 2, 2, 2, 2, 2, 2, 2, 2, 2, 2, 2, 2, 2, 2, 2, 2, 2, 2, 2, 2, 2, 2, 2, 2, 2, 2, 2, 2, 2, 2, 2, 2, 2, 2, 2, 2, 2, 2, 2, 2, 1, 2, 2, 0, 1, 2, 2, 0, 1, 2, 2, 0, 1, 2, 2, 0, 2, 2, 2, 2, 2, 2, 2, 2, 2, 2, 2, 0, 1, 2, 2, 0, 1, 2, 2, 0, 1, 2, 2, 0, 1, 2, 0, 2, 2, 1, 2, 2, 2, 2, 2, 2, 2, 2, 2, 2, 2, 0, 2, 1, 2, 0, 1, 2, 2, 0, 1, 2, 2, 0, 1, 2, 2, 2, 1, 0, 2, 2, 2, 2, 2, 2, 2, 2, 2, 2, 2, 1, 2, 2, 0, 1, 2, 2, 0, 1, 2, 2, 0, 1, 2, 2, 0, 2])
me_chessboard.materials.append(mat_black)
me_chessboard.materials.append(mat_white)
me_chessboard.materials.append(mat_wood)
me_chessboard.materials.append(mat_wire)
me_chessboard.use_remesh_preserve_volume = False
me_chessboard.use_remesh_preserve_attributes = False
me_chessboard.use_mirror_vertex_groups = False
me_chessboard.update()
me_plane = bpy.data.meshes.new('Plane')
me_plane.from_pydata([(-1.0, -1.482, 0.0), (0.0, -1.482, 0.0), (-1.0, 1.0, 0.0), (0.0, 1.0, 0.0), (-1.0, -1.984, 0.5668), (0.0, -1.984, 0.5668), (-1.0, -0.8877, 0.0), (0.0, -0.8877, 0.0), (-1.725, 1.0, 0.5652), (-1.725, -0.8877, 0.5652), (-1.076, -0.8877, 0.0), (-1.076, 1.0, 0.0), (-1.076, -1.472, 0.0), (-1.08, -1.984, 0.5668), (-1.725, -1.371, 0.5652), (-1.545, -1.933, 0.5652)], [], [(6, 7, 3, 2), (1, 0, 4, 5), (0, 1, 7, 6), (10, 11, 8, 9), (6, 2, 11, 10), (0, 6, 10, 12), (4, 0, 12, 13), (14, 12, 10, 9), (13, 12, 14, 15)])
me_plane.polygons.foreach_set('use_smooth', [True] * 9)
me_plane.materials.append(mat_material)
me_plane.use_remesh_preserve_volume = False
me_plane.use_remesh_preserve_attributes = False
me_plane.use_mirror_vertex_groups = False
me_plane.update()

# ---- objects
ob_lamp = bpy.data.objects.new('Lamp', light_lamp)
ob_sun = bpy.data.objects.new('Sun', light_sun)
ob_chessboard = bpy.data.objects.new('Chessboard', me_chessboard)
ob_camera = bpy.data.objects.new('Camera', cam_camera)
ob_plane = bpy.data.objects.new('Plane', me_plane)

# ---- transforms, parenting, visibility, modifiers, constraints
ob_lamp.location = (0.0217, 0.003848, 12.72)
ob_lamp.rotation_euler = (0.6503, 0.05522, 1.866)
ob_lamp.lock_rotations_4d = False
ob_lamp.empty_display_type = 'ARROWS'
ob_lamp.color = (0.0, 0.0, 0.0, 0.0)
ob_lamp.lineart.crease_threshold = 0.0
ob_sun.location = (0.0, -74.1, 86.94)
ob_sun.rotation_euler = (0.743, 0.3492, -0.2986)
ob_sun.scale = (6.534, 6.534, 6.534)
ob_sun.lineart.crease_threshold = 0.0
ob_chessboard.location = (0.01228, 0.01229, 0.3724)
ob_chessboard.lock_rotations_4d = False
ob_chessboard.empty_display_type = 'ARROWS'
ob_chessboard.lineart.crease_threshold = 0.0
_m = ob_chessboard.modifiers.new('Subsurf', 'SUBSURF')
_m.uv_smooth = 'PRESERVE_CORNERS'
_m.quality = 2
_m.levels = 2
_m.show_only_control_edges = False
_m = ob_chessboard.modifiers.new('Wireframe', 'WIREFRAME')
_m.show_render = False
_m.material_offset = 3
ob_camera.location = (0.194, -16.34, 16.59)
ob_camera.rotation_euler = (0.6825, 0.007507, -0.007791)
ob_camera.lock_rotations_4d = False
ob_camera.empty_display_type = 'ARROWS'
ob_camera.color = (0.0, 0.0, 0.0, 0.0)
ob_camera.display_type = 'WIRE'
ob_camera.lineart.crease_threshold = 0.0
ob_plane.location = (0.0, 0.0, 0.0)
ob_plane.scale = (22.72, 22.72, 22.72)
ob_plane.lineart.crease_threshold = 0.0
_m = ob_plane.modifiers.new('Mirror', 'MIRROR')
_m.use_axis = (True, True, False)
_m.use_clip = True
_m = ob_plane.modifiers.new('Subsurf', 'SUBSURF')
_m.uv_smooth = 'PRESERVE_CORNERS'
_m.quality = 2
_m.levels = 2
_m.show_only_control_edges = False

# ---- collection membership
col_collection_1.objects.link(ob_lamp)
col_collection_1.objects.link(ob_sun)
col_collection_1.objects.link(ob_chessboard)
col_collection_1.objects.link(ob_camera)
col_collection_2.objects.link(ob_plane)

# ---- scene / render settings (as saved in the file)
scene.camera = ob_camera
scene.frame_start = 1; scene.frame_end = 250; scene.frame_set(1)
scene.render.engine = 'CYCLES'
scene.render.image_settings.color_depth = '16'
scene.render.image_settings.compression = 100
scene.render.resolution_x = 1200
scene.render.resolution_y = 1200
scene.render.dither_intensity = 0.0
scene.render.use_persistent_data = True
scene.cycles.use_denoising = False
scene.cycles.samples = 10000
scene.cycles.sampling_pattern = 'TABULATED_SOBOL'
scene.cycles.light_sampling_threshold = 0.0
scene.cycles.use_adaptive_sampling = False
scene.cycles.use_light_tree = False
scene.cycles.max_bounces = 128
scene.cycles.diffuse_bounces = 128
scene.cycles.glossy_bounces = 128
scene.cycles.transmission_bounces = 128
scene.cycles.volume_bounces = 128
scene.cycles.transparent_max_bounces = 128
scene.cycles.pixel_filter_type = 'GAUSSIAN'
scene.cycles.sample_clamp_indirect = 1.0
scene.view_settings.view_transform = 'Standard'
bpy.context.view_layer.update()
